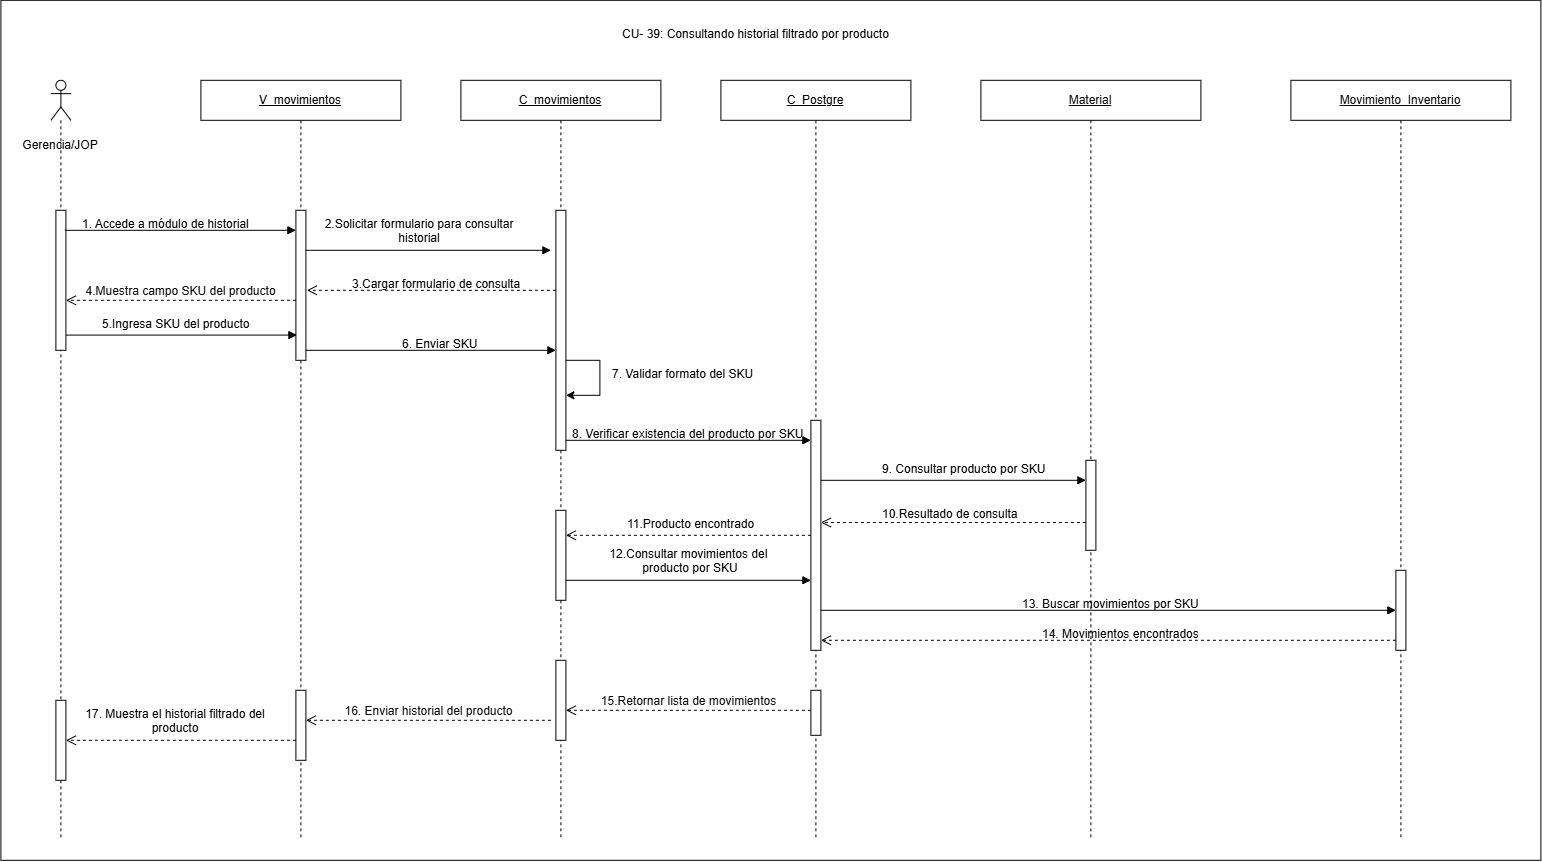

The diagram above was exported from draw.io. Its source (the exported page's mxGraphModel, read from the mxfile embedded in the PNG):
<mxGraphModel dx="1984" dy="3309" grid="1" gridSize="10" guides="1" tooltips="1" connect="1" arrows="1" fold="1" page="1" pageScale="1" pageWidth="827" pageHeight="1169" math="0" shadow="0">
  <root>
    <mxCell id="0" />
    <mxCell id="1" parent="0" />
    <mxCell id="Z7m0wy2Z5G3IEAALnAa7-1" parent="1" style="rounded=0;whiteSpace=wrap;html=1;" value="" vertex="1">
      <mxGeometry height="860" width="1540" x="290" y="-1970" as="geometry" />
    </mxCell>
    <mxCell id="Ws1kvy95VXCzOD9WDGuK-1" parent="1" style="text;whiteSpace=wrap;html=1;" value="CU- 39: Consultando historial filtrado por producto" vertex="1">
      <mxGeometry height="40" width="300" x="910" y="-1950" as="geometry" />
    </mxCell>
    <mxCell id="WusRh32f6R6tx9MDkc-c-1" parent="1" style="shape=umlLifeline;perimeter=lifelinePerimeter;whiteSpace=wrap;html=1;container=1;dropTarget=0;collapsible=0;recursiveResize=0;outlineConnect=0;portConstraint=eastwest;participant=umlActor;newEdgeStyle={&quot;curved&quot;:0,&quot;rounded&quot;:0};size=40;" value="" vertex="1">
      <mxGeometry height="760" width="20" x="340" y="-1890" as="geometry" />
    </mxCell>
    <mxCell id="WusRh32f6R6tx9MDkc-c-2" parent="WusRh32f6R6tx9MDkc-c-1" style="html=1;points=[[0,0,0,0,5],[0,1,0,0,-5],[1,0,0,0,5],[1,1,0,0,-5]];perimeter=orthogonalPerimeter;outlineConnect=0;targetShapes=umlLifeline;portConstraint=eastwest;newEdgeStyle={&quot;curved&quot;:0,&quot;rounded&quot;:0};" value="" vertex="1">
      <mxGeometry height="140" width="10" x="5" y="130" as="geometry" />
    </mxCell>
    <mxCell id="WusRh32f6R6tx9MDkc-c-3" parent="WusRh32f6R6tx9MDkc-c-1" style="html=1;points=[[0,0,0,0,5],[0,1,0,0,-5],[1,0,0,0,5],[1,1,0,0,-5]];perimeter=orthogonalPerimeter;outlineConnect=0;targetShapes=umlLifeline;portConstraint=eastwest;newEdgeStyle={&quot;curved&quot;:0,&quot;rounded&quot;:0};" value="" vertex="1">
      <mxGeometry height="80" width="10" x="5" y="620" as="geometry" />
    </mxCell>
    <mxCell id="WusRh32f6R6tx9MDkc-c-4" parent="1" style="shape=umlLifeline;perimeter=lifelinePerimeter;whiteSpace=wrap;html=1;container=1;dropTarget=0;collapsible=0;recursiveResize=0;outlineConnect=0;portConstraint=eastwest;newEdgeStyle={&quot;curved&quot;:0,&quot;rounded&quot;:0};" value="&lt;u&gt;V_movimientos&lt;/u&gt;" vertex="1">
      <mxGeometry height="760" width="200" x="490" y="-1890" as="geometry" />
    </mxCell>
    <mxCell id="WusRh32f6R6tx9MDkc-c-5" parent="WusRh32f6R6tx9MDkc-c-4" style="html=1;points=[[0,0,0,0,5],[0,1,0,0,-5],[1,0,0,0,5],[1,1,0,0,-5]];perimeter=orthogonalPerimeter;outlineConnect=0;targetShapes=umlLifeline;portConstraint=eastwest;newEdgeStyle={&quot;curved&quot;:0,&quot;rounded&quot;:0};" value="" vertex="1">
      <mxGeometry height="150" width="10" x="95" y="130" as="geometry" />
    </mxCell>
    <mxCell id="WusRh32f6R6tx9MDkc-c-6" parent="WusRh32f6R6tx9MDkc-c-4" style="html=1;points=[[0,0,0,0,5],[0,1,0,0,-5],[1,0,0,0,5],[1,1,0,0,-5]];perimeter=orthogonalPerimeter;outlineConnect=0;targetShapes=umlLifeline;portConstraint=eastwest;newEdgeStyle={&quot;curved&quot;:0,&quot;rounded&quot;:0};" value="" vertex="1">
      <mxGeometry height="70" width="10" x="95" y="610" as="geometry" />
    </mxCell>
    <mxCell id="WusRh32f6R6tx9MDkc-c-7" parent="1" style="shape=umlLifeline;perimeter=lifelinePerimeter;whiteSpace=wrap;html=1;container=1;dropTarget=0;collapsible=0;recursiveResize=0;outlineConnect=0;portConstraint=eastwest;newEdgeStyle={&quot;curved&quot;:0,&quot;rounded&quot;:0};" value="&lt;u&gt;C_movimientos&lt;/u&gt;" vertex="1">
      <mxGeometry height="760" width="200" x="750" y="-1890" as="geometry" />
    </mxCell>
    <mxCell id="WusRh32f6R6tx9MDkc-c-8" parent="WusRh32f6R6tx9MDkc-c-7" style="html=1;points=[[0,0,0,0,5],[0,1,0,0,-5],[1,0,0,0,5],[1,1,0,0,-5]];perimeter=orthogonalPerimeter;outlineConnect=0;targetShapes=umlLifeline;portConstraint=eastwest;newEdgeStyle={&quot;curved&quot;:0,&quot;rounded&quot;:0};" value="" vertex="1">
      <mxGeometry height="240" width="10" x="95" y="130" as="geometry" />
    </mxCell>
    <mxCell id="WusRh32f6R6tx9MDkc-c-9" parent="WusRh32f6R6tx9MDkc-c-7" style="html=1;points=[[0,0,0,0,5],[0,1,0,0,-5],[1,0,0,0,5],[1,1,0,0,-5]];perimeter=orthogonalPerimeter;outlineConnect=0;targetShapes=umlLifeline;portConstraint=eastwest;newEdgeStyle={&quot;curved&quot;:0,&quot;rounded&quot;:0};" value="" vertex="1">
      <mxGeometry height="90" width="10" x="95" y="430" as="geometry" />
    </mxCell>
    <mxCell id="WusRh32f6R6tx9MDkc-c-10" edge="1" parent="WusRh32f6R6tx9MDkc-c-7" source="WusRh32f6R6tx9MDkc-c-8" style="endArrow=classic;html=1;rounded=0;endFill=1;startArrow=none;startFill=0;edgeStyle=orthogonalEdgeStyle;innerLoopWaypoints=1;" target="WusRh32f6R6tx9MDkc-c-8" value="">
      <mxGeometry height="50" relative="1" width="50" as="geometry">
        <Array as="points">
          <mxPoint x="139" y="280" />
          <mxPoint x="139" y="315" />
        </Array>
        <mxPoint x="110" y="280" as="sourcePoint" />
        <mxPoint x="110" y="315" as="targetPoint" />
      </mxGeometry>
    </mxCell>
    <mxCell id="WusRh32f6R6tx9MDkc-c-11" parent="WusRh32f6R6tx9MDkc-c-7" style="html=1;points=[[0,0,0,0,5],[0,1,0,0,-5],[1,0,0,0,5],[1,1,0,0,-5]];perimeter=orthogonalPerimeter;outlineConnect=0;targetShapes=umlLifeline;portConstraint=eastwest;newEdgeStyle={&quot;curved&quot;:0,&quot;rounded&quot;:0};" value="" vertex="1">
      <mxGeometry height="80" width="10" x="95" y="580" as="geometry" />
    </mxCell>
    <mxCell id="WusRh32f6R6tx9MDkc-c-12" parent="1" style="shape=umlLifeline;perimeter=lifelinePerimeter;whiteSpace=wrap;html=1;container=1;dropTarget=0;collapsible=0;recursiveResize=0;outlineConnect=0;portConstraint=eastwest;newEdgeStyle={&quot;curved&quot;:0,&quot;rounded&quot;:0};" value="&lt;u&gt;C_Postgre&lt;/u&gt;" vertex="1">
      <mxGeometry height="760" width="190" x="1010" y="-1890" as="geometry" />
    </mxCell>
    <mxCell id="WusRh32f6R6tx9MDkc-c-13" parent="WusRh32f6R6tx9MDkc-c-12" style="html=1;points=[[0,0,0,0,5],[0,1,0,0,-5],[1,0,0,0,5],[1,1,0,0,-5]];perimeter=orthogonalPerimeter;outlineConnect=0;targetShapes=umlLifeline;portConstraint=eastwest;newEdgeStyle={&quot;curved&quot;:0,&quot;rounded&quot;:0};" value="" vertex="1">
      <mxGeometry height="230" width="10" x="90" y="340" as="geometry" />
    </mxCell>
    <mxCell id="WusRh32f6R6tx9MDkc-c-14" parent="WusRh32f6R6tx9MDkc-c-12" style="html=1;points=[[0,0,0,0,5],[0,1,0,0,-5],[1,0,0,0,5],[1,1,0,0,-5]];perimeter=orthogonalPerimeter;outlineConnect=0;targetShapes=umlLifeline;portConstraint=eastwest;newEdgeStyle={&quot;curved&quot;:0,&quot;rounded&quot;:0};" value="" vertex="1">
      <mxGeometry height="45" width="10" x="90" y="610" as="geometry" />
    </mxCell>
    <mxCell id="WusRh32f6R6tx9MDkc-c-15" parent="1" style="shape=umlLifeline;perimeter=lifelinePerimeter;whiteSpace=wrap;html=1;container=1;dropTarget=0;collapsible=0;recursiveResize=0;outlineConnect=0;portConstraint=eastwest;newEdgeStyle={&quot;curved&quot;:0,&quot;rounded&quot;:0};" value="&lt;span style=&quot;color: rgb(11, 11, 11); font-family: &amp;quot;Anthropic Sans&amp;quot;, sans-serif; text-align: start; white-space: nowrap;&quot;&gt;&lt;font&gt;&lt;u&gt;Material&lt;/u&gt;&lt;/font&gt;&lt;/span&gt;" vertex="1">
      <mxGeometry height="760" width="220" x="1270" y="-1890" as="geometry" />
    </mxCell>
    <mxCell id="WusRh32f6R6tx9MDkc-c-16" parent="WusRh32f6R6tx9MDkc-c-15" style="html=1;points=[[0,0,0,0,5],[0,1,0,0,-5],[1,0,0,0,5],[1,1,0,0,-5]];perimeter=orthogonalPerimeter;outlineConnect=0;targetShapes=umlLifeline;portConstraint=eastwest;newEdgeStyle={&quot;curved&quot;:0,&quot;rounded&quot;:0};" value="" vertex="1">
      <mxGeometry height="90" width="10" x="105" y="380" as="geometry" />
    </mxCell>
    <mxCell id="WusRh32f6R6tx9MDkc-c-17" edge="1" parent="1" style="html=1;verticalAlign=bottom;endArrow=block;curved=0;rounded=0;" target="WusRh32f6R6tx9MDkc-c-5" value="">
      <mxGeometry relative="1" width="80" x="-0.0265" y="10" as="geometry">
        <mxPoint as="offset" />
        <mxPoint x="354" y="-1740" as="sourcePoint" />
        <mxPoint x="580" y="-1740" as="targetPoint" />
      </mxGeometry>
    </mxCell>
    <mxCell id="WusRh32f6R6tx9MDkc-c-18" edge="1" parent="1" source="WusRh32f6R6tx9MDkc-c-5" style="html=1;verticalAlign=bottom;endArrow=block;curved=0;rounded=0;" value="">
      <mxGeometry relative="1" width="80" x="0.002" as="geometry">
        <mxPoint as="offset" />
        <mxPoint x="600" y="-1720.33" as="sourcePoint" />
        <mxPoint x="840" y="-1720" as="targetPoint" />
      </mxGeometry>
    </mxCell>
    <mxCell id="WusRh32f6R6tx9MDkc-c-19" edge="1" parent="1" style="html=1;verticalAlign=bottom;endArrow=block;curved=0;rounded=0;" target="WusRh32f6R6tx9MDkc-c-16" value="">
      <mxGeometry relative="1" width="80" x="0.0164" y="10" as="geometry">
        <mxPoint as="offset" />
        <mxPoint x="1110" y="-1490" as="sourcePoint" />
        <mxPoint x="1380" y="-1490" as="targetPoint" />
      </mxGeometry>
    </mxCell>
    <mxCell id="WusRh32f6R6tx9MDkc-c-20" edge="1" parent="1" source="WusRh32f6R6tx9MDkc-c-16" style="html=1;verticalAlign=bottom;endArrow=open;dashed=1;endSize=8;curved=0;rounded=0;" value="">
      <mxGeometry relative="1" x="-0.2418" y="180" as="geometry">
        <mxPoint as="offset" />
        <mxPoint x="1380" y="-1447.81" as="sourcePoint" />
        <mxPoint x="1110" y="-1447.81" as="targetPoint" />
      </mxGeometry>
    </mxCell>
    <mxCell id="WusRh32f6R6tx9MDkc-c-21" edge="1" parent="1" source="WusRh32f6R6tx9MDkc-c-8" style="html=1;verticalAlign=bottom;endArrow=block;curved=0;rounded=0;" value="">
      <mxGeometry relative="1" width="80" x="0.0164" y="10" as="geometry">
        <mxPoint as="offset" />
        <mxPoint x="860" y="-1530" as="sourcePoint" />
        <mxPoint x="1100" y="-1530" as="targetPoint" />
      </mxGeometry>
    </mxCell>
    <mxCell id="WusRh32f6R6tx9MDkc-c-22" edge="1" parent="1" source="WusRh32f6R6tx9MDkc-c-13" style="html=1;verticalAlign=bottom;endArrow=open;dashed=1;endSize=8;curved=0;rounded=0;" target="WusRh32f6R6tx9MDkc-c-9" value="">
      <mxGeometry relative="1" x="0.0007" as="geometry">
        <mxPoint as="offset" />
        <mxPoint x="1160" y="-1435" as="sourcePoint" />
        <mxPoint x="860" y="-1435" as="targetPoint" />
      </mxGeometry>
    </mxCell>
    <mxCell id="WusRh32f6R6tx9MDkc-c-23" edge="1" parent="1" style="html=1;verticalAlign=bottom;endArrow=open;dashed=1;endSize=8;curved=0;rounded=0;" target="WusRh32f6R6tx9MDkc-c-11" value="&lt;span style=&quot;color: rgb(11, 11, 11); font-family: &amp;quot;Anthropic Sans&amp;quot;, sans-serif; text-align: start;&quot;&gt;&lt;font style=&quot;font-size: 12px;&quot;&gt;15.Retornar lista de movimientos&lt;/font&gt;&lt;/span&gt;">
      <mxGeometry relative="1" x="0.0015" as="geometry">
        <mxPoint as="offset" />
        <mxPoint x="1100" y="-1260" as="sourcePoint" />
        <mxPoint x="860" y="-1260" as="targetPoint" />
      </mxGeometry>
    </mxCell>
    <mxCell id="WusRh32f6R6tx9MDkc-c-24" edge="1" parent="1" style="html=1;verticalAlign=bottom;endArrow=open;dashed=1;endSize=8;curved=0;rounded=0;" target="WusRh32f6R6tx9MDkc-c-6" value="&lt;span style=&quot;color: rgb(11, 11, 11); font-family: &amp;quot;Anthropic Sans&amp;quot;, sans-serif; text-align: start;&quot;&gt;&lt;font style=&quot;font-size: 12px;&quot;&gt;16. Enviar historial del producto&lt;/font&gt;&lt;/span&gt;">
      <mxGeometry relative="1" as="geometry">
        <mxPoint as="offset" />
        <mxPoint x="840" y="-1250" as="sourcePoint" />
        <mxPoint x="600" y="-1249" as="targetPoint" />
      </mxGeometry>
    </mxCell>
    <mxCell id="WusRh32f6R6tx9MDkc-c-25" parent="1" style="text;whiteSpace=wrap;html=1;" value="7. Validar formato del SKU" vertex="1">
      <mxGeometry height="30" width="180" x="900" y="-1610" as="geometry" />
    </mxCell>
    <mxCell id="WusRh32f6R6tx9MDkc-c-26" parent="1" style="text;whiteSpace=wrap;html=1;" value="10.Resultado de consulta" vertex="1">
      <mxGeometry height="30" width="150" x="1170" y="-1470" as="geometry" />
    </mxCell>
    <mxCell id="WusRh32f6R6tx9MDkc-c-27" parent="1" style="text;html=1;whiteSpace=wrap;strokeColor=none;fillColor=none;align=center;verticalAlign=middle;rounded=0;" value="Gerencia/JOP" vertex="1">
      <mxGeometry height="30" width="60" x="320" y="-1840" as="geometry" />
    </mxCell>
    <mxCell id="WusRh32f6R6tx9MDkc-c-28" parent="1" style="text;whiteSpace=wrap;html=1;" value="1. Accede a módulo de historial" vertex="1">
      <mxGeometry height="30" width="180" x="370" y="-1760" as="geometry" />
    </mxCell>
    <mxCell id="WusRh32f6R6tx9MDkc-c-29" parent="1" style="text;whiteSpace=wrap;html=1;" value="5.Ingresa SKU del producto" vertex="1">
      <mxGeometry height="25" width="160" x="390" y="-1660" as="geometry" />
    </mxCell>
    <mxCell id="WusRh32f6R6tx9MDkc-c-30" edge="1" parent="1" source="WusRh32f6R6tx9MDkc-c-8" style="html=1;verticalAlign=bottom;endArrow=open;dashed=1;endSize=8;curved=0;rounded=0;" value="">
      <mxGeometry relative="1" x="0.0011" as="geometry">
        <mxPoint as="offset" />
        <mxPoint x="840" y="-1680" as="sourcePoint" />
        <mxPoint x="596" y="-1680" as="targetPoint" />
      </mxGeometry>
    </mxCell>
    <mxCell id="WusRh32f6R6tx9MDkc-c-31" edge="1" parent="1" source="WusRh32f6R6tx9MDkc-c-2" style="html=1;verticalAlign=bottom;endArrow=block;curved=0;rounded=0;" value="">
      <mxGeometry relative="1" width="80" x="-0.0265" y="10" as="geometry">
        <mxPoint as="offset" />
        <mxPoint x="360" y="-1635.21" as="sourcePoint" />
        <mxPoint x="586" y="-1635.21" as="targetPoint" />
      </mxGeometry>
    </mxCell>
    <mxCell id="WusRh32f6R6tx9MDkc-c-32" edge="1" parent="1" style="html=1;verticalAlign=bottom;endArrow=block;curved=0;rounded=0;" target="WusRh32f6R6tx9MDkc-c-8" value="">
      <mxGeometry relative="1" width="80" x="-0.0265" y="10" as="geometry">
        <mxPoint as="offset" />
        <mxPoint x="595" y="-1620" as="sourcePoint" />
        <mxPoint x="855" y="-1620" as="targetPoint" />
      </mxGeometry>
    </mxCell>
    <mxCell id="WusRh32f6R6tx9MDkc-c-33" parent="1" style="text;whiteSpace=wrap;html=1;" value="6. Enviar SKU" vertex="1">
      <mxGeometry height="25" width="80" x="690" y="-1640" as="geometry" />
    </mxCell>
    <mxCell id="WusRh32f6R6tx9MDkc-c-34" edge="1" parent="1" style="html=1;verticalAlign=bottom;endArrow=open;dashed=1;endSize=8;curved=0;rounded=0;" target="WusRh32f6R6tx9MDkc-c-2" value="&lt;span style=&quot;color: rgb(11, 11, 11); font-family: &amp;quot;Anthropic Sans&amp;quot;, sans-serif; text-align: start;&quot;&gt;&lt;font style=&quot;font-size: 12px;&quot;&gt;4.Muestra campo SKU del producto&lt;/font&gt;&lt;/span&gt;">
      <mxGeometry relative="1" x="0.0021" as="geometry">
        <mxPoint as="offset" />
        <mxPoint x="585" y="-1670" as="sourcePoint" />
        <mxPoint x="360" y="-1670" as="targetPoint" />
      </mxGeometry>
    </mxCell>
    <mxCell id="WusRh32f6R6tx9MDkc-c-35" parent="1" style="text;whiteSpace=wrap;html=1;" value="3.Cargar formulario de consulta" vertex="1">
      <mxGeometry height="25" width="180" x="640" y="-1700" as="geometry" />
    </mxCell>
    <mxCell id="WusRh32f6R6tx9MDkc-c-36" parent="1" style="shape=umlLifeline;perimeter=lifelinePerimeter;whiteSpace=wrap;html=1;container=1;dropTarget=0;collapsible=0;recursiveResize=0;outlineConnect=0;portConstraint=eastwest;newEdgeStyle={&quot;curved&quot;:0,&quot;rounded&quot;:0};" value="&lt;span style=&quot;color: rgb(11, 11, 11); font-family: &amp;quot;Anthropic Sans&amp;quot;, sans-serif; text-align: start; white-space: nowrap;&quot;&gt;&lt;font&gt;&lt;u&gt;Movimiento_Inventario&lt;/u&gt;&lt;/font&gt;&lt;/span&gt;" vertex="1">
      <mxGeometry height="760" width="220" x="1580" y="-1890" as="geometry" />
    </mxCell>
    <mxCell id="WusRh32f6R6tx9MDkc-c-37" parent="WusRh32f6R6tx9MDkc-c-36" style="html=1;points=[[0,0,0,0,5],[0,1,0,0,-5],[1,0,0,0,5],[1,1,0,0,-5]];perimeter=orthogonalPerimeter;outlineConnect=0;targetShapes=umlLifeline;portConstraint=eastwest;newEdgeStyle={&quot;curved&quot;:0,&quot;rounded&quot;:0};" value="" vertex="1">
      <mxGeometry height="80" width="10" x="105" y="490" as="geometry" />
    </mxCell>
    <mxCell id="WusRh32f6R6tx9MDkc-c-38" edge="1" parent="1" style="html=1;verticalAlign=bottom;endArrow=block;curved=0;rounded=0;" value="">
      <mxGeometry relative="1" width="80" x="0.0164" y="10" as="geometry">
        <mxPoint as="offset" />
        <mxPoint x="855" y="-1390" as="sourcePoint" />
        <mxPoint x="1100" y="-1390" as="targetPoint" />
      </mxGeometry>
    </mxCell>
    <mxCell id="WusRh32f6R6tx9MDkc-c-39" parent="1" style="text;whiteSpace=wrap;html=1;" value="11.Producto encontrado" vertex="1">
      <mxGeometry height="25" width="150" x="915" y="-1460" as="geometry" />
    </mxCell>
    <mxCell id="WusRh32f6R6tx9MDkc-c-40" edge="1" parent="1" style="html=1;verticalAlign=bottom;endArrow=block;curved=0;rounded=0;" target="WusRh32f6R6tx9MDkc-c-37" value="">
      <mxGeometry relative="1" width="80" x="0.0164" y="10" as="geometry">
        <mxPoint as="offset" />
        <mxPoint x="1110" y="-1360" as="sourcePoint" />
        <mxPoint x="1680" y="-1360" as="targetPoint" />
      </mxGeometry>
    </mxCell>
    <mxCell id="WusRh32f6R6tx9MDkc-c-41" edge="1" parent="1" source="WusRh32f6R6tx9MDkc-c-37" style="html=1;verticalAlign=bottom;endArrow=open;dashed=1;endSize=8;curved=0;rounded=0;" value="">
      <mxGeometry relative="1" x="0.0007" as="geometry">
        <mxPoint as="offset" />
        <mxPoint x="1721" y="-1330" as="sourcePoint" />
        <mxPoint x="1110" y="-1330" as="targetPoint" />
      </mxGeometry>
    </mxCell>
    <mxCell id="WusRh32f6R6tx9MDkc-c-42" parent="1" style="text;whiteSpace=wrap;html=1;" value="14. Movimientos encontrados" vertex="1">
      <mxGeometry height="30" width="190" x="1330" y="-1350" as="geometry" />
    </mxCell>
    <mxCell id="WusRh32f6R6tx9MDkc-c-43" edge="1" parent="1" style="html=1;verticalAlign=bottom;endArrow=open;dashed=1;endSize=8;curved=0;rounded=0;" value="">
      <mxGeometry relative="1" as="geometry">
        <mxPoint as="offset" />
        <mxPoint x="585" y="-1230" as="sourcePoint" />
        <mxPoint x="355" y="-1230" as="targetPoint" />
      </mxGeometry>
    </mxCell>
    <mxCell id="WusRh32f6R6tx9MDkc-c-44" parent="1" style="text;whiteSpace=wrap;html=1;align=center;" value="17. Muestra el historial filtrado del producto" vertex="1">
      <mxGeometry height="45" width="200" x="365" y="-1270" as="geometry" />
    </mxCell>
    <mxCell id="WusRh32f6R6tx9MDkc-c-45" parent="1" style="text;whiteSpace=wrap;html=1;" value="8. Verificar existencia del producto por SKU" vertex="1">
      <mxGeometry height="25" width="240" x="860" y="-1550" as="geometry" />
    </mxCell>
    <mxCell id="WusRh32f6R6tx9MDkc-c-46" parent="1" style="text;whiteSpace=wrap;html=1;" value="9. Consultar producto por SKU" vertex="1">
      <mxGeometry height="30" width="180" x="1170" y="-1515" as="geometry" />
    </mxCell>
    <mxCell id="WusRh32f6R6tx9MDkc-c-47" parent="1" style="text;whiteSpace=wrap;html=1;align=center;" value="12.Consultar movimientos del&amp;nbsp;&lt;div&gt;producto por SKU&lt;/div&gt;" vertex="1">
      <mxGeometry height="25" width="260" x="850" y="-1430" as="geometry" />
    </mxCell>
    <mxCell id="WusRh32f6R6tx9MDkc-c-48" parent="1" style="text;whiteSpace=wrap;html=1;" value="13. Buscar movimientos por SKU" vertex="1">
      <mxGeometry height="30" width="210" x="1310" y="-1380" as="geometry" />
    </mxCell>
    <mxCell id="WusRh32f6R6tx9MDkc-c-49" parent="1" style="text;whiteSpace=wrap;html=1;align=center;" value="2.Solicitar formulario para consultar historial" vertex="1">
      <mxGeometry height="30" width="222" x="598" y="-1760" as="geometry" />
    </mxCell>
  </root>
</mxGraphModel>